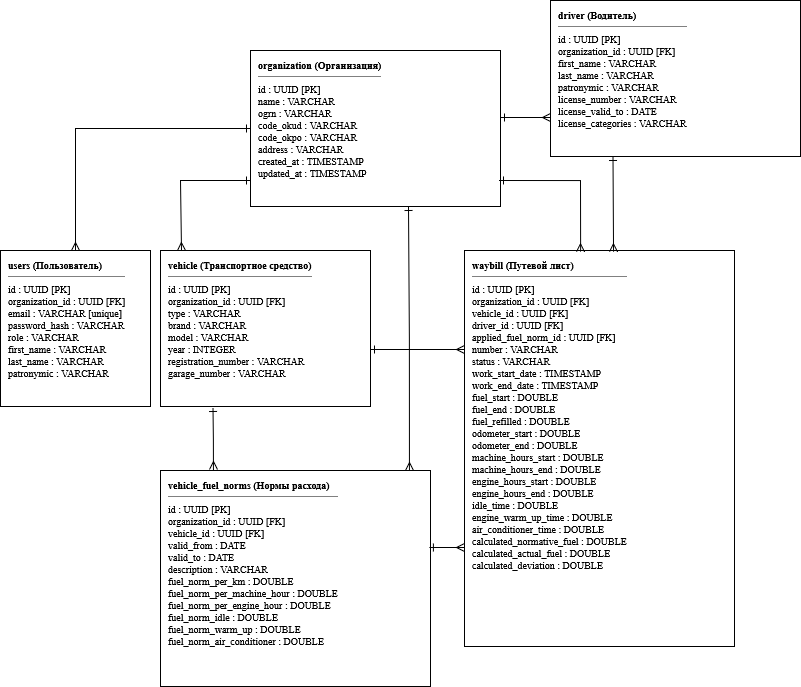

The diagram above was exported from draw.io. Its source (the exported page's mxGraphModel, read from the mxfile embedded in the PNG):
<mxGraphModel dx="1364" dy="787" grid="1" gridSize="10" guides="1" tooltips="1" connect="1" arrows="1" fold="1" page="1" pageScale="1" pageWidth="827" pageHeight="1169" math="0" shadow="0">
  <root>
    <mxCell id="0" />
    <mxCell id="1" parent="0" />
    <mxCell id="CPSk7WHgoLOF1c8zCQV7-1" parent="1" style="rounded=0;whiteSpace=wrap;html=1;align=left;verticalAlign=top;fillColor=#ffffff;strokeColor=#000000;fontFamily=Times New Roman;fontSize=10;spacingLeft=6;spacingTop=2;" value="&lt;b&gt;organization (Организация)&lt;/b&gt;&lt;hr size=&quot;1&quot;/&gt;id : UUID [PK]&lt;br&gt;name : VARCHAR&lt;br&gt;ogrn : VARCHAR&lt;br&gt;code_okud : VARCHAR&lt;br&gt;code_okpo : VARCHAR&lt;br&gt;address : VARCHAR&lt;br&gt;created_at : TIMESTAMP&lt;br&gt;updated_at : TIMESTAMP" vertex="1">
      <mxGeometry height="156" width="250" x="390" y="110" as="geometry" />
    </mxCell>
    <mxCell id="TSmHJi50RjbF37t9gb_Z-1" edge="1" parent="1" source="CPSk7WHgoLOF1c8zCQV7-2" style="edgeStyle=orthogonalEdgeStyle;rounded=0;orthogonalLoop=1;jettySize=auto;html=1;exitX=0.5;exitY=0;exitDx=0;exitDy=0;entryX=0;entryY=0.5;entryDx=0;entryDy=0;endArrow=ERone;endFill=0;startArrow=ERmany;startFill=0;" target="CPSk7WHgoLOF1c8zCQV7-1">
      <mxGeometry relative="1" as="geometry" />
    </mxCell>
    <mxCell id="CPSk7WHgoLOF1c8zCQV7-2" parent="1" style="rounded=0;whiteSpace=wrap;html=1;align=left;verticalAlign=top;fillColor=#ffffff;strokeColor=#000000;fontFamily=Times New Roman;fontSize=10;spacingLeft=6;spacingTop=2;" value="&lt;b&gt;users (Пользователь)&lt;/b&gt;&lt;hr size=&quot;1&quot;/&gt;id : UUID [PK]&lt;br&gt;organization_id : UUID [FK]&lt;br&gt;email : VARCHAR [unique]&lt;br&gt;password_hash : VARCHAR&lt;br&gt;role : VARCHAR&lt;br&gt;first_name : VARCHAR&lt;br&gt;last_name : VARCHAR&lt;br&gt;patronymic : VARCHAR" vertex="1">
      <mxGeometry height="156" width="150" x="140" y="310" as="geometry" />
    </mxCell>
    <mxCell id="CPSk7WHgoLOF1c8zCQV7-3" parent="1" style="rounded=0;whiteSpace=wrap;html=1;align=left;verticalAlign=top;fillColor=#ffffff;strokeColor=#000000;fontFamily=Times New Roman;fontSize=10;spacingLeft=6;spacingTop=2;" value="&lt;b&gt;vehicle (Транспортное средство)&lt;/b&gt;&lt;hr size=&quot;1&quot;/&gt;id : UUID [PK]&lt;br&gt;organization_id : UUID [FK]&lt;br&gt;type : VARCHAR&lt;br&gt;brand : VARCHAR&lt;br&gt;model : VARCHAR&lt;br&gt;year : INTEGER&lt;br&gt;registration_number : VARCHAR&lt;br&gt;garage_number : VARCHAR" vertex="1">
      <mxGeometry height="156" width="210" x="300" y="310" as="geometry" />
    </mxCell>
    <mxCell id="CPSk7WHgoLOF1c8zCQV7-4" parent="1" style="rounded=0;whiteSpace=wrap;html=1;align=left;verticalAlign=top;fillColor=#ffffff;strokeColor=#000000;fontFamily=Times New Roman;fontSize=10;spacingLeft=6;spacingTop=2;" value="&lt;b&gt;driver (Водитель)&lt;/b&gt;&lt;hr size=&quot;1&quot;/&gt;id : UUID [PK]&lt;br&gt;organization_id : UUID [FK]&lt;br&gt;first_name : VARCHAR&lt;br&gt;last_name : VARCHAR&lt;br&gt;patronymic : VARCHAR&lt;br&gt;license_number : VARCHAR&lt;br&gt;license_valid_to : DATE&lt;br&gt;license_categories : VARCHAR" vertex="1">
      <mxGeometry height="156" width="250" x="690" y="60" as="geometry" />
    </mxCell>
    <mxCell id="TSmHJi50RjbF37t9gb_Z-3" edge="1" parent="1" style="edgeStyle=orthogonalEdgeStyle;rounded=0;orthogonalLoop=1;jettySize=auto;html=1;exitX=0.196;exitY=-0.009;exitDx=0;exitDy=0;entryX=0.25;entryY=1;entryDx=0;entryDy=0;endArrow=ERone;endFill=0;startArrow=ERmany;startFill=0;exitPerimeter=0;">
      <mxGeometry relative="1" as="geometry">
        <mxPoint x="352.9200000000001" y="529.056" as="sourcePoint" />
        <mxPoint x="352.5" y="467" as="targetPoint" />
      </mxGeometry>
    </mxCell>
    <mxCell id="CPSk7WHgoLOF1c8zCQV7-5" parent="1" style="rounded=0;whiteSpace=wrap;html=1;align=left;verticalAlign=top;fillColor=#ffffff;strokeColor=#000000;fontFamily=Times New Roman;fontSize=10;spacingLeft=6;spacingTop=2;" value="&lt;b&gt;vehicle_fuel_norms (Нормы расхода)&lt;/b&gt;&lt;hr size=&quot;1&quot;/&gt;id : UUID [PK]&lt;br&gt;organization_id : UUID [FK]&lt;br&gt;vehicle_id : UUID [FK]&lt;br&gt;valid_from : DATE&lt;br&gt;valid_to : DATE&lt;br&gt;description : VARCHAR&lt;br&gt;fuel_norm_per_km : DOUBLE&lt;br&gt;fuel_norm_per_machine_hour : DOUBLE&lt;br&gt;fuel_norm_per_engine_hour : DOUBLE&lt;br&gt;fuel_norm_idle : DOUBLE&lt;br&gt;fuel_norm_warm_up : DOUBLE&lt;br&gt;fuel_norm_air_conditioner : DOUBLE" vertex="1">
      <mxGeometry height="216" width="270" x="300" y="530" as="geometry" />
    </mxCell>
    <mxCell id="CPSk7WHgoLOF1c8zCQV7-6" parent="1" style="rounded=0;whiteSpace=wrap;html=1;align=left;verticalAlign=top;fillColor=#ffffff;strokeColor=#000000;fontFamily=Times New Roman;fontSize=10;spacingLeft=6;spacingTop=2;" value="&lt;b&gt;waybill (Путевой лист)&lt;/b&gt;&lt;hr size=&quot;1&quot;/&gt;id : UUID [PK]&lt;br&gt;organization_id : UUID [FK]&lt;br&gt;vehicle_id : UUID [FK]&lt;br&gt;driver_id : UUID [FK]&lt;br&gt;applied_fuel_norm_id : UUID [FK]&lt;br&gt;number : VARCHAR&lt;br&gt;status : VARCHAR&lt;br&gt;work_start_date : TIMESTAMP&lt;br&gt;work_end_date : TIMESTAMP&lt;br&gt;fuel_start : DOUBLE&lt;br&gt;fuel_end : DOUBLE&lt;br&gt;fuel_refilled : DOUBLE&lt;br&gt;odometer_start : DOUBLE&lt;br&gt;odometer_end : DOUBLE&lt;br&gt;machine_hours_start : DOUBLE&lt;br&gt;machine_hours_end : DOUBLE&lt;br&gt;engine_hours_start : DOUBLE&lt;br&gt;engine_hours_end : DOUBLE&lt;br&gt;idle_time : DOUBLE&lt;br&gt;engine_warm_up_time : DOUBLE&lt;br&gt;air_conditioner_time : DOUBLE&lt;br&gt;calculated_normative_fuel : DOUBLE&lt;br&gt;calculated_actual_fuel : DOUBLE&lt;br&gt;calculated_deviation : DOUBLE" vertex="1">
      <mxGeometry height="396" width="270" x="604" y="310" as="geometry" />
    </mxCell>
    <mxCell id="CPSk7WHgoLOF1c8zCQV7-8" edge="1" parent="1" style="startArrow=ERone;endArrow=ERmany;html=1;rounded=0;fontFamily=Times New Roman;fontSize=10;entryX=0.1;entryY=0;entryDx=0;entryDy=0;entryPerimeter=0;" target="CPSk7WHgoLOF1c8zCQV7-3" value="">
      <mxGeometry relative="1" as="geometry">
        <Array as="points">
          <mxPoint x="320" y="240" />
        </Array>
        <mxPoint x="390" y="240" as="sourcePoint" />
      </mxGeometry>
    </mxCell>
    <mxCell id="CPSk7WHgoLOF1c8zCQV7-9" edge="1" parent="1" style="startArrow=ERone;endArrow=ERmany;html=1;rounded=0;fontFamily=Times New Roman;fontSize=10;" value="">
      <mxGeometry relative="1" as="geometry">
        <mxPoint x="640" y="177" as="sourcePoint" />
        <mxPoint x="690" y="177" as="targetPoint" />
      </mxGeometry>
    </mxCell>
    <mxCell id="CPSk7WHgoLOF1c8zCQV7-11" edge="1" parent="1" source="CPSk7WHgoLOF1c8zCQV7-1" style="startArrow=ERone;endArrow=ERmany;html=1;rounded=0;fontFamily=Times New Roman;fontSize=10;entryX=0.43;entryY=0.003;entryDx=0;entryDy=0;entryPerimeter=0;exitX=0.996;exitY=0.833;exitDx=0;exitDy=0;exitPerimeter=0;" target="CPSk7WHgoLOF1c8zCQV7-6" value="">
      <mxGeometry relative="1" as="geometry">
        <Array as="points">
          <mxPoint x="720" y="240" />
        </Array>
      </mxGeometry>
    </mxCell>
    <mxCell id="CPSk7WHgoLOF1c8zCQV7-14" edge="1" parent="1" source="CPSk7WHgoLOF1c8zCQV7-4" style="startArrow=ERone;endArrow=ERmany;html=1;rounded=0;fontFamily=Times New Roman;fontSize=10;exitX=0.25;exitY=1;exitDx=0;exitDy=0;entryX=0.552;entryY=0.003;entryDx=0;entryDy=0;entryPerimeter=0;" target="CPSk7WHgoLOF1c8zCQV7-6" value="">
      <mxGeometry relative="1" as="geometry" />
    </mxCell>
    <mxCell id="TSmHJi50RjbF37t9gb_Z-4" edge="1" parent="1" style="edgeStyle=orthogonalEdgeStyle;rounded=0;orthogonalLoop=1;jettySize=auto;html=1;exitX=0.922;exitY=-0.005;exitDx=0;exitDy=0;endArrow=ERone;endFill=0;startArrow=ERmany;startFill=0;exitPerimeter=0;">
      <mxGeometry relative="1" as="geometry">
        <mxPoint x="548.94" y="529.9200000000001" as="sourcePoint" />
        <mxPoint x="548" y="266" as="targetPoint" />
      </mxGeometry>
    </mxCell>
    <mxCell id="TSmHJi50RjbF37t9gb_Z-5" edge="1" parent="1" source="CPSk7WHgoLOF1c8zCQV7-6" style="edgeStyle=orthogonalEdgeStyle;rounded=0;orthogonalLoop=1;jettySize=auto;html=1;exitX=0;exitY=0.75;exitDx=0;exitDy=0;entryX=0.996;entryY=0.356;entryDx=0;entryDy=0;entryPerimeter=0;endArrow=ERone;endFill=0;startArrow=ERmany;startFill=0;" target="CPSk7WHgoLOF1c8zCQV7-5">
      <mxGeometry relative="1" as="geometry" />
    </mxCell>
    <mxCell id="TSmHJi50RjbF37t9gb_Z-6" edge="1" parent="1" source="CPSk7WHgoLOF1c8zCQV7-6" style="edgeStyle=orthogonalEdgeStyle;rounded=0;orthogonalLoop=1;jettySize=auto;html=1;exitX=0;exitY=0.25;exitDx=0;exitDy=0;endArrow=ERone;endFill=0;startArrow=ERmany;startFill=0;">
      <mxGeometry relative="1" as="geometry">
        <mxPoint x="510" y="409" as="targetPoint" />
      </mxGeometry>
    </mxCell>
  </root>
</mxGraphModel>